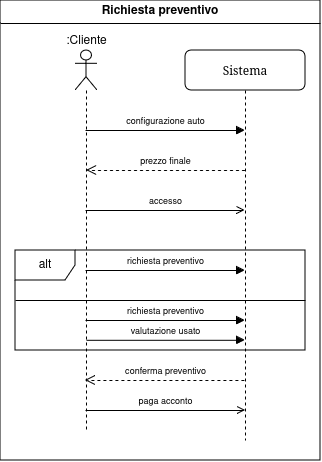

The diagram above was exported from draw.io. Its source (the exported page's mxGraphModel, read from the mxfile embedded in the PNG):
<mxGraphModel dx="989" dy="521" grid="1" gridSize="10" guides="1" tooltips="1" connect="1" arrows="1" fold="1" page="1" pageScale="1" pageWidth="1100" pageHeight="850" background="none" math="0" shadow="0">
  <root>
    <mxCell id="0" />
    <mxCell id="1" parent="0" />
    <mxCell id="2" value="Sistema" style="shape=umlLifeline;perimeter=lifelinePerimeter;whiteSpace=wrap;html=1;container=1;collapsible=0;recursiveResize=0;outlineConnect=0;rounded=1;shadow=0;comic=0;labelBackgroundColor=none;strokeWidth=1;fontFamily=Verdana;fontSize=12;align=center;" vertex="1" parent="1">
      <mxGeometry x="240" y="80" width="120" height="390" as="geometry" />
    </mxCell>
    <mxCell id="3" value="alt" style="shape=umlFrame;whiteSpace=wrap;html=1;pointerEvents=0;" vertex="1" parent="2">
      <mxGeometry x="-170" y="200" width="290" height="100" as="geometry" />
    </mxCell>
    <mxCell id="4" value="&lt;font style=&quot;font-size: 9px;&quot;&gt;richiesta preventivo&lt;/font&gt;" style="html=1;verticalAlign=bottom;startArrow=none;endArrow=block;startSize=8;curved=0;rounded=0;startFill=0;" edge="1" parent="2" target="2">
      <mxGeometry relative="1" as="geometry">
        <mxPoint x="-100" y="270" as="sourcePoint" />
        <mxPoint x="45" y="270" as="targetPoint" />
      </mxGeometry>
    </mxCell>
    <mxCell id="5" value="&lt;font style=&quot;font-size: 9px;&quot;&gt;valutazione usato&lt;/font&gt;" style="html=1;verticalAlign=bottom;startArrow=none;startFill=0;endArrow=block;startSize=8;curved=0;rounded=0;" edge="1" parent="2" target="2">
      <mxGeometry width="60" relative="1" as="geometry">
        <mxPoint x="-98.89999999999998" y="289.8" as="sourcePoint" />
        <mxPoint x="120" y="289.8" as="targetPoint" />
      </mxGeometry>
    </mxCell>
    <mxCell id="6" value="&lt;font style=&quot;font-size: 9px;&quot;&gt;paga acconto&lt;/font&gt;" style="html=1;verticalAlign=bottom;startArrow=none;endArrow=open;startSize=8;curved=0;rounded=0;endFill=0;startFill=0;" edge="1" parent="2">
      <mxGeometry relative="1" as="geometry">
        <mxPoint x="-100" y="360" as="sourcePoint" />
        <mxPoint x="60" y="360" as="targetPoint" />
      </mxGeometry>
    </mxCell>
    <mxCell id="7" value="" style="shape=umlLifeline;perimeter=lifelinePerimeter;whiteSpace=wrap;html=1;container=1;dropTarget=0;collapsible=0;recursiveResize=0;outlineConnect=0;portConstraint=eastwest;newEdgeStyle={&quot;curved&quot;:0,&quot;rounded&quot;:0};participant=umlActor;" vertex="1" parent="1">
      <mxGeometry x="130" y="80" width="22" height="380" as="geometry" />
    </mxCell>
    <mxCell id="8" value=":Cliente" style="text;html=1;align=center;verticalAlign=middle;resizable=0;points=[];autosize=1;strokeColor=none;fillColor=none;" vertex="1" parent="1">
      <mxGeometry x="111" y="56" width="60" height="30" as="geometry" />
    </mxCell>
    <mxCell id="9" value="&lt;font style=&quot;font-size: 9px;&quot;&gt;richiesta preventivo&lt;/font&gt;" style="html=1;verticalAlign=bottom;startArrow=none;endArrow=block;startSize=8;curved=0;rounded=0;startFill=0;" edge="1" target="2" parent="1">
      <mxGeometry relative="1" as="geometry">
        <mxPoint x="140" y="300" as="sourcePoint" />
        <mxPoint x="285" y="300" as="targetPoint" />
      </mxGeometry>
    </mxCell>
    <mxCell id="10" value="&lt;font style=&quot;font-size: 9px;&quot;&gt;conferma preventivo&lt;/font&gt;" style="html=1;verticalAlign=bottom;endArrow=open;dashed=1;endSize=8;curved=0;rounded=0;" edge="1" parent="1">
      <mxGeometry relative="1" as="geometry">
        <mxPoint x="298.9" y="410" as="sourcePoint" />
        <mxPoint x="140.00000000000003" y="410" as="targetPoint" />
      </mxGeometry>
    </mxCell>
    <mxCell id="11" value="" style="line;strokeWidth=1;fillColor=none;align=left;verticalAlign=middle;spacingTop=-1;spacingLeft=3;spacingRight=3;rotatable=0;labelPosition=right;points=[];portConstraint=eastwest;strokeColor=inherit;" vertex="1" parent="1">
      <mxGeometry x="70" y="326" width="290" height="8" as="geometry" />
    </mxCell>
    <mxCell id="12" value="Richiesta preventivo" style="swimlane;whiteSpace=wrap;html=1;" vertex="1" parent="1">
      <mxGeometry x="55" y="30" width="320" height="460" as="geometry" />
    </mxCell>
    <mxCell id="13" value="&lt;font style=&quot;font-size: 9px;&quot;&gt;accesso&lt;/font&gt;" style="html=1;verticalAlign=bottom;startArrow=none;endArrow=open;startSize=8;curved=0;rounded=0;endFill=0;startFill=0;" edge="1" parent="12">
      <mxGeometry relative="1" as="geometry">
        <mxPoint x="85" y="210" as="sourcePoint" />
        <mxPoint x="244.5" y="210" as="targetPoint" />
      </mxGeometry>
    </mxCell>
    <mxCell id="14" value="&lt;font style=&quot;font-size: 9px;&quot;&gt;configurazione auto&lt;/font&gt;" style="html=1;verticalAlign=bottom;startArrow=none;endArrow=block;startSize=8;curved=0;rounded=0;endFill=1;startFill=0;" edge="1" parent="12">
      <mxGeometry relative="1" as="geometry">
        <mxPoint x="85" y="130" as="sourcePoint" />
        <mxPoint x="244.5" y="130" as="targetPoint" />
      </mxGeometry>
    </mxCell>
    <mxCell id="15" value="&lt;font style=&quot;font-size: 9px;&quot;&gt;prezzo finale&lt;/font&gt;" style="html=1;verticalAlign=bottom;endArrow=open;dashed=1;endSize=8;curved=0;rounded=0;" edge="1" parent="12">
      <mxGeometry relative="1" as="geometry">
        <mxPoint x="244.5" y="170" as="sourcePoint" />
        <mxPoint x="86.10000000000002" y="170" as="targetPoint" />
      </mxGeometry>
    </mxCell>
  </root>
</mxGraphModel>